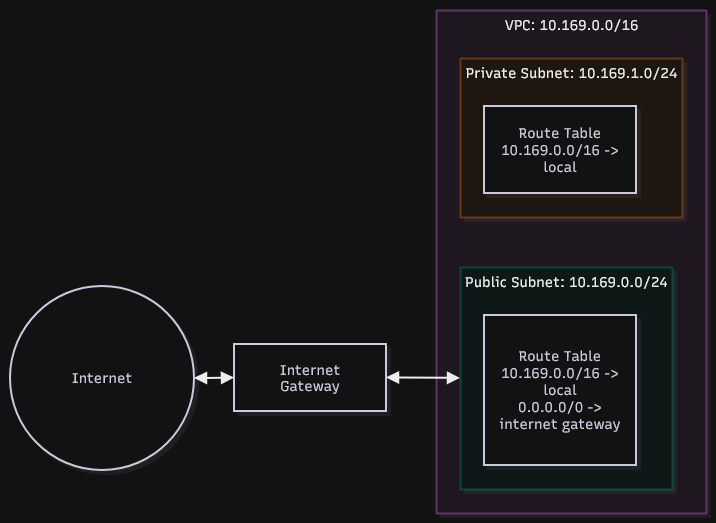

The diagram above was exported from draw.io. Its source (the exported page's mxGraphModel, read from the mxfile embedded in the PNG):
<mxGraphModel dx="1401" dy="778" grid="1" gridSize="10" guides="1" tooltips="1" connect="1" arrows="1" fold="1" page="1" pageScale="1" pageWidth="827" pageHeight="1169" math="0" shadow="0">
  <root>
    <mxCell id="0" />
    <mxCell id="1" parent="0" />
    <UserObject label="" mermaidData="{&#10;  &quot;data&quot;: &quot;flowchart LR\n    Internet((Internet)) &lt;--&gt; IGW[Internet Gateway]\n    \n    subgraph VPC [VPC: 10.169.0.0/16]\n        direction TB\n        \n        subgraph PublicSubnet [Public Subnet: 10.169.0.0/24]\n            PubRT[\&quot;Route Table\n            10.169.0.0/16 -&gt; local\n            0.0.0.0/0 -&gt; internet gateway\&quot;]\n        end\n        \n        subgraph PrivateSubnet [Private Subnet: 10.169.1.0/24]\n            PrivRT[\&quot;Route Table\n            10.169.0.0/16 -&gt; local\&quot;]\n        end\n    end\n\n    IGW &lt;--&gt; PublicSubnet&quot;,&#10;  &quot;config&quot;: null,&#10;  &quot;version&quot;: &quot;12&quot;&#10;}" id="DAd5IbtF95Ry5dbF9gVB-1">
      <mxCell connectable="0" parent="1" style="group;transparentBounds=1;editIcon=1;lockedGroup=0;groupPadding=10;" vertex="1">
        <mxGeometry as="geometry" />
      </mxCell>
    </UserObject>
    <UserObject label="VPC: 10.169.0.0/16" mermaidId="n:VPC" mermaidBaseStyle="html=1;whiteSpace=nowrap;strokeWidth=1;verticalAlign=top;fillColor=#FDF4FF;strokeColor=#E879F9;fontColor=#000000;fontFamily=Recursive;fontSize=14;shadow=1;shadowColor=#000000;shadowOffsetX=4;shadowOffsetY=4;shadowBlur=0;shadowOpacity=6;" mermaidBaseValue="VPC: 10.169.0.0/16" id="DAd5IbtF95Ry5dbF9gVB-2">
      <mxCell parent="DAd5IbtF95Ry5dbF9gVB-1" style="html=1;whiteSpace=nowrap;strokeWidth=1;verticalAlign=top;fillColor=#FDF4FF;strokeColor=#E879F9;fontColor=#000000;fontFamily=Recursive;fontSize=14;shadow=1;shadowColor=#000000;shadowOffsetX=4;shadowOffsetY=4;shadowBlur=0;shadowOpacity=6;fontSource=https%3A%2F%2Ffonts.googleapis.com%2Fcss%3Ffamily%3DRecursive;" vertex="1">
        <mxGeometry height="503" width="270" x="456" y="30" as="geometry" />
      </mxCell>
    </UserObject>
    <UserObject label="Private Subnet: 10.169.1.0/24" mermaidId="n:PrivateSubnet" mermaidBaseStyle="html=1;whiteSpace=nowrap;strokeWidth=1;verticalAlign=top;fillColor=#FFF7ED;strokeColor=#FB923C;fontColor=#000000;fontFamily=Recursive;fontSize=14;shadow=1;shadowColor=#000000;shadowOffsetX=4;shadowOffsetY=4;shadowBlur=0;shadowOpacity=6;" mermaidBaseValue="Private Subnet: 10.169.1.0/24" id="DAd5IbtF95Ry5dbF9gVB-3">
      <mxCell parent="DAd5IbtF95Ry5dbF9gVB-2" style="html=1;whiteSpace=nowrap;strokeWidth=1;verticalAlign=top;fillColor=#FFF7ED;strokeColor=#FB923C;fontColor=#000000;fontFamily=Recursive;fontSize=14;shadow=1;shadowColor=#000000;shadowOffsetX=4;shadowOffsetY=4;shadowBlur=0;shadowOpacity=6;fontSource=https%3A%2F%2Ffonts.googleapis.com%2Fcss%3Ffamily%3DRecursive;" vertex="1">
        <mxGeometry height="159" width="222" x="24" y="48" as="geometry" />
      </mxCell>
    </UserObject>
    <UserObject label="Route Table&#10;10.169.0.0/16 -&gt; local" mermaidId="n:PrivRT" mermaidBaseStyle="html=1;whiteSpace=wrap;strokeWidth=2;fillColor=#ffffff;strokeColor=#28253D;fontColor=#28253D;fontFamily=Recursive;fontSize=14;shadow=1;shadowColor=#000000;shadowOffsetX=4;shadowOffsetY=4;shadowBlur=0;shadowOpacity=6;" mermaidBaseValue="Route Table&#10;10.169.0.0/16 -&gt; local" id="DAd5IbtF95Ry5dbF9gVB-4">
      <mxCell parent="DAd5IbtF95Ry5dbF9gVB-3" style="html=1;whiteSpace=wrap;strokeWidth=2;fillColor=#ffffff;strokeColor=#28253D;fontColor=#28253D;fontFamily=Recursive;fontSize=14;shadow=1;shadowColor=#000000;shadowOffsetX=4;shadowOffsetY=4;shadowBlur=0;shadowOpacity=6;labelWidth=120;fontSource=https%3A%2F%2Ffonts.googleapis.com%2Fcss%3Ffamily%3DRecursive;" vertex="1">
        <mxGeometry height="87" width="152" x="24" y="48" as="geometry" />
      </mxCell>
    </UserObject>
    <UserObject label="Public Subnet: 10.169.0.0/24" mermaidId="n:PublicSubnet" mermaidBaseStyle="html=1;whiteSpace=nowrap;strokeWidth=1;verticalAlign=top;fillColor=#F0FDFA;strokeColor=#2DD4BF;fontColor=#000000;fontFamily=Recursive;fontSize=14;shadow=1;shadowColor=#000000;shadowOffsetX=4;shadowOffsetY=4;shadowBlur=0;shadowOpacity=6;" mermaidBaseValue="Public Subnet: 10.169.0.0/24" id="DAd5IbtF95Ry5dbF9gVB-5">
      <mxCell parent="DAd5IbtF95Ry5dbF9gVB-2" style="html=1;whiteSpace=nowrap;strokeWidth=1;verticalAlign=top;fillColor=#F0FDFA;strokeColor=#2DD4BF;fontColor=#000000;fontFamily=Recursive;fontSize=14;shadow=1;shadowColor=#000000;shadowOffsetX=4;shadowOffsetY=4;shadowBlur=0;shadowOpacity=6;fontSource=https%3A%2F%2Ffonts.googleapis.com%2Fcss%3Ffamily%3DRecursive;" vertex="1">
        <mxGeometry height="222" width="212" x="24" y="257" as="geometry" />
      </mxCell>
    </UserObject>
    <UserObject label="Route Table&#10;10.169.0.0/16 -&gt; local&#10;0.0.0.0/0 -&gt; internet gateway" mermaidId="n:PubRT" mermaidBaseStyle="html=1;whiteSpace=wrap;strokeWidth=2;fillColor=#ffffff;strokeColor=#28253D;fontColor=#28253D;fontFamily=Recursive;fontSize=14;shadow=1;shadowColor=#000000;shadowOffsetX=4;shadowOffsetY=4;shadowBlur=0;shadowOpacity=6;" mermaidBaseValue="Route Table&#10;10.169.0.0/16 -&gt; local&#10;0.0.0.0/0 -&gt; internet gateway" id="DAd5IbtF95Ry5dbF9gVB-6">
      <mxCell parent="DAd5IbtF95Ry5dbF9gVB-5" style="html=1;whiteSpace=wrap;strokeWidth=2;fillColor=#ffffff;strokeColor=#28253D;fontColor=#28253D;fontFamily=Recursive;fontSize=14;shadow=1;shadowColor=#000000;shadowOffsetX=4;shadowOffsetY=4;shadowBlur=0;shadowOpacity=6;labelWidth=120;fontSource=https%3A%2F%2Ffonts.googleapis.com%2Fcss%3Ffamily%3DRecursive;" vertex="1">
        <mxGeometry height="150" width="152" x="24" y="48" as="geometry" />
      </mxCell>
    </UserObject>
    <UserObject label="Internet" mermaidId="n:Internet" mermaidBaseStyle="ellipse;html=1;aspect=fixed;strokeWidth=2;whiteSpace=wrap;fillColor=#ffffff;strokeColor=#28253D;fontColor=#28253D;fontFamily=Recursive;fontSize=14;shadow=1;shadowColor=#000000;shadowOffsetX=4;shadowOffsetY=4;shadowBlur=0;shadowOpacity=6;" mermaidBaseValue="Internet" id="DAd5IbtF95Ry5dbF9gVB-7">
      <mxCell parent="DAd5IbtF95Ry5dbF9gVB-1" style="ellipse;html=1;aspect=fixed;strokeWidth=2;whiteSpace=wrap;fillColor=#ffffff;strokeColor=#28253D;fontColor=#28253D;fontFamily=Recursive;fontSize=14;shadow=1;shadowColor=#000000;shadowOffsetX=4;shadowOffsetY=4;shadowBlur=0;shadowOpacity=6;fontSource=https%3A%2F%2Ffonts.googleapis.com%2Fcss%3Ffamily%3DRecursive;" vertex="1">
        <mxGeometry height="184" width="184" x="30" y="306" as="geometry" />
      </mxCell>
    </UserObject>
    <UserObject label="Internet Gateway" mermaidId="n:IGW" mermaidBaseStyle="html=1;whiteSpace=wrap;strokeWidth=2;fillColor=#ffffff;strokeColor=#28253D;fontColor=#28253D;fontFamily=Recursive;fontSize=14;shadow=1;shadowColor=#000000;shadowOffsetX=4;shadowOffsetY=4;shadowBlur=0;shadowOpacity=6;" mermaidBaseValue="Internet Gateway" id="DAd5IbtF95Ry5dbF9gVB-8">
      <mxCell parent="DAd5IbtF95Ry5dbF9gVB-1" style="html=1;whiteSpace=wrap;strokeWidth=2;fillColor=#ffffff;strokeColor=#28253D;fontColor=#28253D;fontFamily=Recursive;fontSize=14;shadow=1;shadowColor=#000000;shadowOffsetX=4;shadowOffsetY=4;shadowBlur=0;shadowOpacity=6;labelWidth=120;fontSource=https%3A%2F%2Ffonts.googleapis.com%2Fcss%3Ffamily%3DRecursive;" vertex="1">
        <mxGeometry height="67" width="152" x="254" y="364" as="geometry" />
      </mxCell>
    </UserObject>
    <UserObject label="" mermaidId="e:Internet-&gt;IGW#0" mermaidBaseStyle="edgeStyle=orthogonalEdgeStyle;rounded=1;curved=0;startArrow=block;startSize=8;endArrow=block;endSize=8;jumpStyle=arc;jumpSize=12;strokeColor=#000000;exitX=1;exitY=0.5;entryX=0;entryY=0.5;strokeWidth=2;targetPerimeterSpacing=4;sourcePerimeterSpacing=4;" mermaidBaseValue="" id="DAd5IbtF95Ry5dbF9gVB-9">
      <mxCell edge="1" parent="DAd5IbtF95Ry5dbF9gVB-1" source="DAd5IbtF95Ry5dbF9gVB-7" style="edgeStyle=orthogonalEdgeStyle;rounded=1;curved=0;startArrow=block;startSize=8;endArrow=block;endSize=8;jumpStyle=arc;jumpSize=12;strokeColor=#000000;exitX=1;exitY=0.5;entryX=0;entryY=0.5;strokeWidth=2;targetPerimeterSpacing=4;sourcePerimeterSpacing=4;" target="DAd5IbtF95Ry5dbF9gVB-8">
        <mxGeometry relative="1" as="geometry">
          <Array as="points" />
        </mxGeometry>
      </mxCell>
    </UserObject>
    <UserObject label="" mermaidId="e:IGW-&gt;PublicSubnet#0" mermaidBaseStyle="edgeStyle=orthogonalEdgeStyle;rounded=1;curved=0;startArrow=block;startSize=8;endArrow=block;endSize=8;jumpStyle=arc;jumpSize=12;strokeColor=#000000;exitX=1;exitY=0.5;entryX=0;entryY=0.5;strokeWidth=2;targetPerimeterSpacing=4;sourcePerimeterSpacing=4;" mermaidBaseValue="" id="DAd5IbtF95Ry5dbF9gVB-10">
      <mxCell edge="1" parent="DAd5IbtF95Ry5dbF9gVB-1" source="DAd5IbtF95Ry5dbF9gVB-8" style="edgeStyle=orthogonalEdgeStyle;rounded=1;curved=0;startArrow=block;startSize=8;endArrow=block;endSize=8;jumpStyle=arc;jumpSize=12;strokeColor=#000000;exitX=1;exitY=0.5;entryX=0;entryY=0.5;strokeWidth=2;targetPerimeterSpacing=4;sourcePerimeterSpacing=4;" target="DAd5IbtF95Ry5dbF9gVB-5">
        <mxGeometry relative="1" as="geometry">
          <Array as="points" />
        </mxGeometry>
      </mxCell>
    </UserObject>
  </root>
</mxGraphModel>